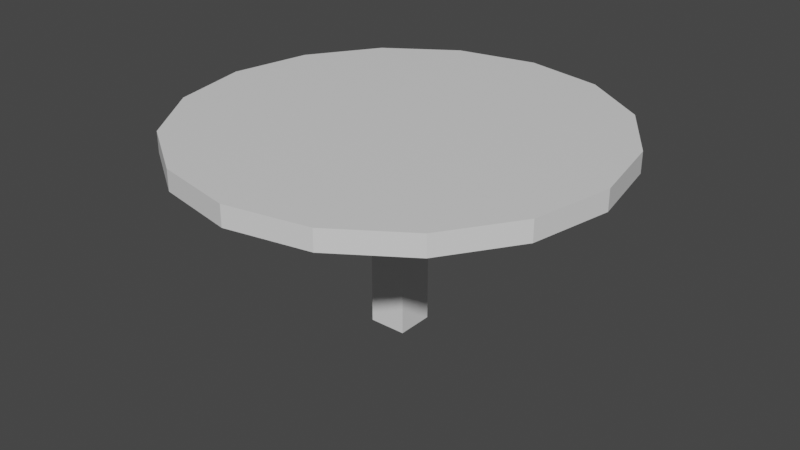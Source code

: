 # Source: DiningTable.blend  (saved by Blender 3.6.13; exported with 4.5.12 LTS)
import bpy
from mathutils import Matrix  # noqa: F401  (used for matrix-valued properties, if any)

bpy.ops.wm.read_factory_settings(use_empty=True)
scene = bpy.context.scene
scene.name = 'Scene'

# ---- collections
col_collection = bpy.data.collections.new('Collection'); scene.collection.children.link(col_collection)

# ---- materials (node trees are filled in below, after node groups)
mat_top = bpy.data.materials.new('Top')
mat_top.use_transparent_shadow = False
mat_bottom = bpy.data.materials.new('Bottom')
mat_bottom.use_transparent_shadow = False

# ---- material node trees
mat_top.use_nodes = True; mat_top.node_tree.nodes.clear()
_N = mat_top.node_tree.nodes; _L = mat_top.node_tree.links
n0 = _N.new('ShaderNodeBsdfPrincipled'); n0.name = 'Principled BSDF'; n0.location = (10, 300)
n0.distribution = 'GGX'
n0.subsurface_method = 'RANDOM_WALK_SKIN'
n0.inputs[3].default_value = 1.45
n0.inputs[27].default_value = (0.0, 0.0, 0.0, 1.0)
n0.inputs[28].default_value = 1.0
n1 = _N.new('ShaderNodeOutputMaterial'); n1.name = 'Material Output'; n1.location = (300, 300)
_L.new(n0.outputs[0], n1.inputs[0])
n1.is_active_output = True
mat_bottom.use_nodes = True; mat_bottom.node_tree.nodes.clear()
_N = mat_bottom.node_tree.nodes; _L = mat_bottom.node_tree.links
n0 = _N.new('ShaderNodeBsdfPrincipled'); n0.name = 'Principled BSDF'; n0.location = (10, 300)
n0.distribution = 'GGX'
n0.subsurface_method = 'RANDOM_WALK_SKIN'
n0.inputs[3].default_value = 1.45
n0.inputs[27].default_value = (0.0, 0.0, 0.0, 1.0)
n0.inputs[28].default_value = 1.0
n1 = _N.new('ShaderNodeOutputMaterial'); n1.name = 'Material Output'; n1.location = (300, 300)
_L.new(n0.outputs[0], n1.inputs[0])
n1.is_active_output = True

# ---- world
world_world = bpy.data.worlds.new('World'); scene.world = world_world
world_world.use_nodes = True; world_world.node_tree.nodes.clear()
_N = world_world.node_tree.nodes; _L = world_world.node_tree.links
n0 = _N.new('ShaderNodeOutputWorld'); n0.name = 'World Output'; n0.location = (300, 300)
n1 = _N.new('ShaderNodeBackground'); n1.name = 'Background'; n1.location = (10, 300)
n1.inputs[0].default_value = (0.05088, 0.05088, 0.05088, 1.0)
_L.new(n1.outputs[0], n0.inputs[0])
n0.is_active_output = True
world_world.color = (0.05088, 0.05088, 0.05088)
world_world.use_sun_shadow = False
world_world.sun_shadow_jitter_overblur = 0.0

# ---- meshes
me_cube_001 = bpy.data.meshes.new('Cube.001')
me_cube_001.from_pydata([(-0.1497, -0.1497, -0.2172), (-0.1497, -0.1497, 0.8521), (-0.1497, 0.1497, 0.8521), (0.1497, -0.1497, -0.2172), (0.1497, -0.1497, 0.8521), (0.1497, 0.1497, -0.2172), (0.1497, 0.1497, 0.8521), (0.0, 0.1497, 0.8521), (0.0, -0.1497, -0.2172), (0.0, -0.1497, 0.8521), (-0.1497, 0.0, -0.2172), (-0.1497, 0.0, 0.8521), (0.1497, 0.0, -0.2172), (0.1497, 0.0, 0.8521), (0.0, 0.0, 0.8521), (0.0, 0.1497, -0.2172), (-0.1454, -0.3427, 1.134), (-0.3496, -0.3427, 1.134), (-0.1454, -0.1385, 1.134), (-0.3496, -0.1385, 1.134), (-0.3541, 0.122, 1.134), (-0.3541, 0.3263, 1.134), (-0.1499, 0.3263, 1.134), (-0.1499, 0.122, 1.134), (0.1361, 0.3263, 1.134), (0.3404, 0.3263, 1.134), (0.3404, 0.122, 1.134), (0.1361, 0.122, 1.134), (0.3404, -0.1385, 1.134), (0.3404, -0.3427, 1.134), (0.1361, -0.3427, 1.134), (0.1361, -0.1385, 1.134), (-0.1497, 0.0, -0.3235), (-0.1497, -0.1497, -0.3235), (0.0, 0.1497, -0.3235), (-0.1497, 0.1497, -0.3235), (0.1497, 0.0, -0.3235), (0.1497, 0.1497, -0.3235), (0.0, -0.1497, -0.3235), (0.1497, -0.1497, -0.3235), (0.0, 0.0, -0.3235), (-0.1497, 0.1497, -0.2172), (0.0, 1.694, 1.297), (-0.6481, 1.565, 1.297), (-1.198, 1.198, 1.297), (-1.565, 0.6481, 1.297), (-1.694, 0.0, 1.297), (-1.565, -0.6481, 1.297), (-1.198, -1.198, 1.297), (-0.6481, -1.565, 1.297), (0.0, -1.694, 1.297), (0.6481, -1.565, 1.297), (1.198, -1.198, 1.297), (1.565, -0.6481, 1.297), (1.694, 0.0, 1.297), (1.565, 0.6481, 1.297), (1.198, 1.198, 1.297), (0.6481, 1.565, 1.297), (0.0, 1.694, 1.134), (-0.6481, 1.565, 1.134), (-1.198, 1.198, 1.134), (-1.565, 0.6481, 1.134), (-1.694, 0.0, 1.134), (-1.565, -0.6481, 1.134), (-1.198, -1.198, 1.134), (-0.6481, -1.565, 1.134), (0.0, -1.694, 1.134), (0.6481, -1.565, 1.134), (1.198, -1.198, 1.134), (1.565, -0.6481, 1.134), (1.694, 0.0, 1.134), (1.565, 0.6481, 1.134), (1.198, 1.198, 1.134), (0.6481, 1.565, 1.134), (0.0, 1.694, 1.134), (-0.6481, 1.565, 1.134), (-1.198, 1.198, 1.134), (-1.565, 0.6481, 1.134), (-1.694, 0.0, 1.134), (-1.565, -0.6481, 1.134), (-1.198, -1.198, 1.134), (-0.6481, -1.565, 1.134), (0.0, -1.694, 1.134), (0.6481, -1.565, 1.134), (1.198, -1.198, 1.134), (1.565, -0.6481, 1.134), (1.694, 0.0, 1.134), (1.565, 0.6481, 1.134), (1.198, 1.198, 1.134), (0.6481, 1.565, 1.134)], [], [(10, 11, 2, 41), (15, 7, 6, 5), (12, 13, 4, 3), (8, 9, 1, 0), (15, 5, 37, 34), (11, 1, 17, 19), (4, 13, 28, 29), (8, 0, 33, 38), (3, 4, 9, 8), (41, 2, 7, 15), (5, 12, 36, 37), (7, 14, 27, 24), (11, 14, 23, 20), (10, 41, 35, 32), (5, 6, 13, 12), (0, 1, 11, 10), (18, 19, 17, 16), (14, 11, 19, 18), (1, 9, 16, 17), (9, 14, 18, 16), (22, 21, 20, 23), (2, 11, 20, 21), (7, 2, 21, 22), (14, 7, 22, 23), (25, 24, 27, 26), (6, 7, 24, 25), (14, 13, 26, 27), (13, 6, 25, 26), (28, 31, 30, 29), (9, 4, 29, 30), (14, 9, 30, 31), (13, 14, 31, 28), (40, 36, 39, 38), (32, 40, 38, 33), (35, 34, 40, 32), (34, 37, 36, 40), (3, 8, 38, 39), (12, 3, 39, 36), (0, 10, 32, 33), (41, 15, 34, 35), (57, 56, 72, 73), (50, 49, 65, 66), (43, 42, 58, 59), (42, 57, 73, 58), (51, 50, 66, 67), (44, 43, 59, 60), (52, 51, 67, 68), (45, 44, 60, 61), (53, 52, 68, 69), (46, 45, 61, 62), (54, 53, 69, 70), (47, 46, 62, 63), (55, 54, 70, 71), (48, 47, 63, 64), (56, 55, 71, 72), (49, 48, 64, 65), (43, 44, 45, 46, 47, 48, 49, 50, 51, 52, 53, 54, 55, 56, 57, 42), (72, 71, 87, 88), (65, 64, 80, 81), (73, 72, 88, 89), (66, 65, 81, 82), (59, 58, 74, 75), (58, 73, 89, 74), (67, 66, 82, 83), (60, 59, 75, 76), (68, 67, 83, 84), (61, 60, 76, 77), (69, 68, 84, 85), (62, 61, 77, 78), (70, 69, 85, 86), (63, 62, 78, 79), (71, 70, 86, 87), (64, 63, 79, 80), (75, 74, 89, 88, 87, 86, 85, 84, 83, 82, 81, 80, 79, 78, 77, 76)])
_uv = me_cube_001.uv_layers.new(name='UVMap')
_uv.uv.foreach_set('vector', [0.375, 0.125, 0.625, 0.125, 0.625, 0.25, 0.375, 0.25, 0.375, 0.375, 0.625, 0.375, 0.625, 0.5, 0.375, 0.5, 0.375, 0.625, 0.625, 0.625, 0.625, 0.75, 0.375, 0.75, 0.375, 0.875, 0.625, 0.875, 0.625, 1.0, 0.375, 1.0, 0.375, 0.375, 0.375, 0.5, 0.375, 0.5, 0.375, 0.375, 0.625, 0.125, 0.625, 0.0, 0.625, 0.0, 0.625, 0.125, 0.625, 0.75, 0.625, 0.625, 0.625, 0.625, 0.625, 0.75, 0.375, 0.875, 0.375, 1.0, 0.375, 1.0, 0.375, 0.875, 0.375, 0.75, 0.625, 0.75, 0.625, 0.875, 0.375, 0.875, 0.375, 0.25, 0.625, 0.25, 0.625, 0.375, 0.375, 0.375, 0.375, 0.5, 0.375, 0.625, 0.375, 0.625, 0.375, 0.5, 0.75, 0.5, 0.75, 0.625, 0.75, 0.625, 0.75, 0.5, 0.875, 0.625, 0.75, 0.625, 0.75, 0.625, 0.875, 0.625, 0.375, 0.125, 0.375, 0.25, 0.375, 0.25, 0.375, 0.125, 0.375, 0.5, 0.625, 0.5, 0.625, 0.625, 0.375, 0.625, 0.375, 0.0, 0.625, 0.0, 0.625, 0.125, 0.375, 0.125, 0.75, 0.625, 0.875, 0.625, 0.875, 0.75, 0.75, 0.75, 0.75, 0.625, 0.875, 0.625, 0.875, 0.625, 0.75, 0.625, 0.625, 1.0, 0.625, 0.875, 0.625, 0.875, 0.625, 1.0, 0.75, 0.75, 0.75, 0.625, 0.75, 0.625, 0.75, 0.75, 0.75, 0.5, 0.875, 0.5, 0.875, 0.625, 0.75, 0.625, 0.625, 0.25, 0.625, 0.125, 0.625, 0.125, 0.625, 0.25, 0.625, 0.375, 0.625, 0.25, 0.625, 0.25, 0.625, 0.375, 0.75, 0.625, 0.75, 0.5, 0.75, 0.5, 0.75, 0.625, 0.625, 0.5, 0.75, 0.5, 0.75, 0.625, 0.625, 0.625, 0.625, 0.5, 0.625, 0.375, 0.625, 0.375, 0.625, 0.5, 0.75, 0.625, 0.625, 0.625, 0.625, 0.625, 0.75, 0.625, 0.625, 0.625, 0.625, 0.5, 0.625, 0.5, 0.625, 0.625, 0.625, 0.625, 0.75, 0.625, 0.75, 0.75, 0.625, 0.75, 0.625, 0.875, 0.625, 0.75, 0.625, 0.75, 0.625, 0.875, 0.75, 0.625, 0.75, 0.75, 0.75, 0.75, 0.75, 0.625, 0.625, 0.625, 0.75, 0.625, 0.75, 0.625, 0.625, 0.625, 0.25, 0.625, 0.375, 0.625, 0.375, 0.75, 0.25, 0.75, 0.125, 0.625, 0.25, 0.625, 0.25, 0.75, 0.125, 0.75, 0.125, 0.5, 0.25, 0.5, 0.25, 0.625, 0.125, 0.625, 0.25, 0.5, 0.375, 0.5, 0.375, 0.625, 0.25, 0.625, 0.375, 0.75, 0.375, 0.875, 0.375, 0.875, 0.375, 0.75, 0.375, 0.625, 0.375, 0.75, 0.375, 0.75, 0.375, 0.625, 0.375, 0.0, 0.375, 0.125, 0.375, 0.125, 0.375, 0.0, 0.375, 0.25, 0.375, 0.375, 0.375, 0.375, 0.375, 0.25, 0.0, 0.0, 0.0, 0.0, 0.0, 0.0, 0.0, 0.0, 0.0, 0.0, 0.0, 0.0, 0.0, 0.0, 0.0, 0.0, 0.0, 0.0, 0.0, 0.0, 0.0, 0.0, 0.0, 0.0, 0.0, 0.0, 0.0, 0.0, 0.0, 0.0, 0.0, 0.0, 0.0, 0.0, 0.0, 0.0, 0.0, 0.0, 0.0, 0.0, 0.0, 0.0, 0.0, 0.0, 0.0, 0.0, 0.0, 0.0, 0.0, 0.0, 0.0, 0.0, 0.0, 0.0, 0.0, 0.0, 0.0, 0.0, 0.0, 0.0, 0.0, 0.0, 0.0, 0.0, 0.0, 0.0, 0.0, 0.0, 0.0, 0.0, 0.0, 0.0, 0.0, 0.0, 0.0, 0.0, 0.0, 0.0, 0.0, 0.0, 0.0, 0.0, 0.0, 0.0, 0.0, 0.0, 0.0, 0.0, 0.0, 0.0, 0.0, 0.0, 0.0, 0.0, 0.0, 0.0, 0.0, 0.0, 0.0, 0.0, 0.0, 0.0, 0.0, 0.0, 0.0, 0.0, 0.0, 0.0, 0.0, 0.0, 0.0, 0.0, 0.0, 0.0, 0.0, 0.0, 0.0, 0.0, 0.0, 0.0, 0.0, 0.0, 0.0, 0.0, 0.0, 0.0, 0.0, 0.0, 0.0, 0.0, 0.0, 0.0, 0.0, 0.0, 0.0, 0.0, 0.0, 0.0, 0.0, 0.0, 0.0, 0.0, 0.0, 0.0, 0.0, 0.0, 0.0, 0.0, 0.0, 0.0, 0.0, 0.0, 0.0, 0.0, 0.0, 0.0, 0.0, 0.0, 0.0, 0.0, 0.0, 0.0, 0.0, 0.0, 0.0, 0.0, 0.0, 0.0, 0.0, 0.0, 0.0, 0.0, 0.0, 0.0, 0.0, 0.0, 0.0, 0.0, 0.0, 0.0, 0.0, 0.0, 0.0, 0.0, 0.0, 0.0, 0.0, 0.0, 0.0, 0.0, 0.0, 0.0, 0.0, 0.0, 0.0, 0.0, 0.0, 0.0, 0.0, 0.0, 0.0, 0.0, 0.0, 0.0, 0.0, 0.0, 0.0, 0.0, 0.0, 0.0, 0.0, 0.0, 0.0, 0.0, 0.0, 0.0, 0.0, 0.0, 0.0, 0.0, 0.0, 0.0, 0.0, 0.0, 0.0, 0.0, 0.0, 0.0, 0.0, 0.0, 0.0, 0.0, 0.0, 0.0, 0.0, 0.0, 0.0, 0.0, 0.0, 0.0, 0.0, 0.0, 0.0, 0.0, 0.0, 0.0, 0.0, 0.0, 0.0, 0.0, 0.0, 0.0, 0.0, 0.0, 0.0, 0.0, 0.0, 0.0, 0.0, 0.0, 0.0, 0.0, 0.0, 0.0, 0.0, 0.0, 0.0, 0.0, 0.0, 0.0, 0.0, 0.0, 0.0, 0.0, 0.0, 0.0, 0.0, 0.0, 0.0, 0.0, 0.0, 0.0, 0.0, 0.0, 0.0, 0.0, 0.0, 0.0, 0.0, 0.0, 0.0, 0.0, 0.0, 0.0, 0.0, 0.0, 0.0, 0.0, 0.0, 0.0, 0.0, 0.0, 0.0, 0.0, 0.0, 0.0, 0.0, 0.0, 0.0, 0.0, 0.0, 0.0, 0.0, 0.0, 0.0, 0.0, 0.0, 0.0, 0.0, 0.0])
me_cube_001.materials.append(mat_top)
me_cube_001.materials.append(mat_bottom)
me_cube_001.update()

# ---- objects
ob_table = bpy.data.objects.new('Table', me_cube_001)

# ---- transforms, parenting, visibility, modifiers, constraints
ob_table.location = (0.0, 0.0, 0.0)

# ---- collection membership
col_collection.objects.link(ob_table)

# ---- scene / render settings (as saved in the file)
scene.frame_start = 1; scene.frame_end = 250; scene.frame_set(2)
scene.render.engine = 'BLENDER_EEVEE_NEXT'
scene.cycles.sampling_pattern = 'TABULATED_SOBOL'
scene.view_settings.view_transform = 'Filmic'
bpy.context.view_layer.update()

# ---- added for rendering (the .blend has no active camera and no usable light): camera, sun
cam_auto = bpy.data.cameras.new('AutoCamera')
cam_auto.lens = 50.0
cam_auto.sensor_width = 36.0
cam_auto.clip_end = 1000.0
ob_auto_camera = bpy.data.objects.new('AutoCamera', cam_auto)
scene.collection.objects.link(ob_auto_camera)
ob_auto_camera.location = (4.67891, -5.61469, 4.22987)
ob_auto_camera.rotation_euler = (1.09748, -7.21219e-08, 0.694738)
scene.camera = ob_auto_camera
light_auto_sun = bpy.data.lights.new('AutoSun', 'SUN')
light_auto_sun.energy = 3.0
light_auto_sun.angle = 0.0523599
ob_auto_sun = bpy.data.objects.new('AutoSun', light_auto_sun)
scene.collection.objects.link(ob_auto_sun)
ob_auto_sun.rotation_euler = (0.872665, 0.174533, 0.523599)
bpy.context.view_layer.update()
